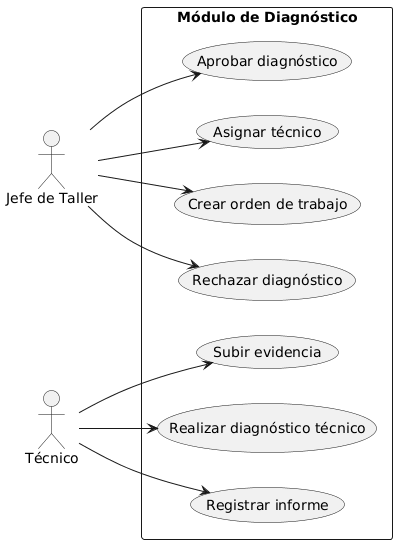

The diagram above was rendered by PlantUML. Its source (embedded in the PNG):
@startuml
left to right direction

actor "Jefe de Taller" as Taller
actor "Técnico" as Tecnico

rectangle "Módulo de Diagnóstico" {

  Taller --> (Crear orden de trabajo)
  Taller --> (Asignar técnico)

  Tecnico --> (Realizar diagnóstico técnico)
  Tecnico --> (Subir evidencia)
  Tecnico --> (Registrar informe)

  Taller --> (Aprobar diagnóstico)
  Taller --> (Rechazar diagnóstico)

}
@enduml